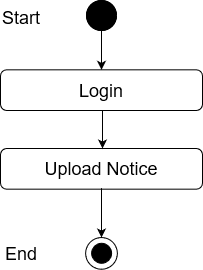

The diagram above was exported from draw.io. Its source (the exported page's mxGraphModel, read from the mxfile embedded in the PNG):
<mxGraphModel dx="868" dy="440" grid="1" gridSize="10" guides="1" tooltips="1" connect="1" arrows="1" fold="1" page="1" pageScale="1" pageWidth="850" pageHeight="1100" math="0" shadow="0">
  <root>
    <mxCell id="0" />
    <mxCell id="1" parent="0" />
    <mxCell id="sV8FAGOGwMWc5fB0BNt6-1" value="" style="edgeStyle=orthogonalEdgeStyle;rounded=0;orthogonalLoop=1;jettySize=auto;html=1;entryX=0.5;entryY=0;entryDx=0;entryDy=0;" edge="1" parent="1" source="sV8FAGOGwMWc5fB0BNt6-2" target="sV8FAGOGwMWc5fB0BNt6-5">
      <mxGeometry relative="1" as="geometry">
        <mxPoint x="411" y="128" as="targetPoint" />
      </mxGeometry>
    </mxCell>
    <mxCell id="sV8FAGOGwMWc5fB0BNt6-2" value="" style="ellipse;whiteSpace=wrap;html=1;aspect=fixed;fillColor=#000000;" vertex="1" parent="1">
      <mxGeometry x="396" y="70" width="30" height="30" as="geometry" />
    </mxCell>
    <mxCell id="sV8FAGOGwMWc5fB0BNt6-3" value="Success" style="text;html=1;strokeColor=none;fillColor=none;align=center;verticalAlign=middle;whiteSpace=wrap;rounded=0;" vertex="1" parent="1">
      <mxGeometry x="431" y="170" as="geometry" />
    </mxCell>
    <mxCell id="sV8FAGOGwMWc5fB0BNt6-4" value="&lt;font style=&quot;font-size: 18px&quot;&gt;Upload Notice&lt;br&gt;&lt;/font&gt;" style="rounded=1;whiteSpace=wrap;html=1;fillColor=#FFFFFF;" vertex="1" parent="1">
      <mxGeometry x="310" y="218" width="202" height="40.67" as="geometry" />
    </mxCell>
    <mxCell id="sV8FAGOGwMWc5fB0BNt6-5" value="&lt;font style=&quot;font-size: 18px&quot;&gt;Login&lt;br&gt;&lt;/font&gt;" style="rounded=1;whiteSpace=wrap;html=1;fillColor=#FFFFFF;" vertex="1" parent="1">
      <mxGeometry x="310" y="139.33000000000004" width="202" height="40.67" as="geometry" />
    </mxCell>
    <mxCell id="sV8FAGOGwMWc5fB0BNt6-6" value="" style="endArrow=classic;html=1;exitX=0.5;exitY=1;exitDx=0;exitDy=0;entryX=0.5;entryY=0;entryDx=0;entryDy=0;" edge="1" parent="1">
      <mxGeometry width="50" height="50" relative="1" as="geometry">
        <mxPoint x="412" y="180" as="sourcePoint" />
        <mxPoint x="412" y="218" as="targetPoint" />
      </mxGeometry>
    </mxCell>
    <mxCell id="sV8FAGOGwMWc5fB0BNt6-10" value="" style="ellipse;whiteSpace=wrap;html=1;aspect=fixed;fillColor=#000000;" vertex="1" parent="1">
      <mxGeometry x="396" y="70" width="30" height="30" as="geometry" />
    </mxCell>
    <mxCell id="sV8FAGOGwMWc5fB0BNt6-11" value="&lt;font style=&quot;font-size: 18px&quot;&gt;Start&lt;/font&gt;" style="text;whiteSpace=wrap;html=1;" vertex="1" parent="1">
      <mxGeometry x="310" y="70" width="130" height="30" as="geometry" />
    </mxCell>
    <mxCell id="sV8FAGOGwMWc5fB0BNt6-80" value="" style="ellipse;whiteSpace=wrap;html=1;aspect=fixed;fillColor=#FFFFFF;" vertex="1" parent="1">
      <mxGeometry x="395.11" y="307" width="31.78" height="31.78" as="geometry" />
    </mxCell>
    <mxCell id="sV8FAGOGwMWc5fB0BNt6-81" value="" style="ellipse;whiteSpace=wrap;html=1;aspect=fixed;fillColor=#000000;" vertex="1" parent="1">
      <mxGeometry x="401.11" y="312.78" width="20" height="20" as="geometry" />
    </mxCell>
    <mxCell id="sV8FAGOGwMWc5fB0BNt6-82" value="" style="endArrow=classic;html=1;entryX=0.5;entryY=0;entryDx=0;entryDy=0;exitX=0.5;exitY=1;exitDx=0;exitDy=0;" edge="1" parent="1">
      <mxGeometry width="50" height="50" relative="1" as="geometry">
        <mxPoint x="411" y="257.6700000000001" as="sourcePoint" />
        <mxPoint x="411.0000000000002" y="307" as="targetPoint" />
      </mxGeometry>
    </mxCell>
    <mxCell id="sV8FAGOGwMWc5fB0BNt6-83" value="&lt;font style=&quot;font-size: 18px&quot;&gt;End&lt;/font&gt;" style="text;whiteSpace=wrap;html=1;" vertex="1" parent="1">
      <mxGeometry x="313" y="305.78" width="130" height="30" as="geometry" />
    </mxCell>
  </root>
</mxGraphModel>